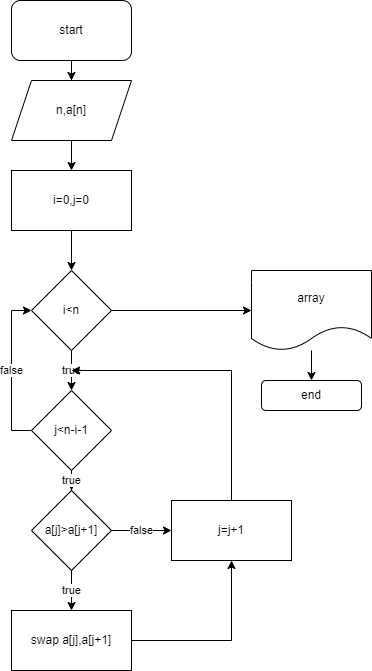

The diagram above was exported from draw.io. Its source (the exported page's mxGraphModel, read from the mxfile embedded in the PNG):
<mxGraphModel dx="782" dy="436" grid="1" gridSize="10" guides="1" tooltips="1" connect="1" arrows="1" fold="1" page="1" pageScale="1" pageWidth="850" pageHeight="1100" math="0" shadow="0">
  <root>
    <mxCell id="LHAPTGxP6dRqzFAHLcUs-0" />
    <mxCell id="LHAPTGxP6dRqzFAHLcUs-1" parent="LHAPTGxP6dRqzFAHLcUs-0" />
    <mxCell id="LHAPTGxP6dRqzFAHLcUs-4" value="" style="edgeStyle=orthogonalEdgeStyle;rounded=0;orthogonalLoop=1;jettySize=auto;html=1;" parent="LHAPTGxP6dRqzFAHLcUs-1" source="LHAPTGxP6dRqzFAHLcUs-2" target="LHAPTGxP6dRqzFAHLcUs-3" edge="1">
      <mxGeometry relative="1" as="geometry" />
    </mxCell>
    <mxCell id="LHAPTGxP6dRqzFAHLcUs-2" value="start" style="rounded=1;whiteSpace=wrap;html=1;" parent="LHAPTGxP6dRqzFAHLcUs-1" vertex="1">
      <mxGeometry x="350" width="120" height="60" as="geometry" />
    </mxCell>
    <mxCell id="ERiL65TmrXdsVbJNdjNn-5" value="" style="edgeStyle=orthogonalEdgeStyle;rounded=0;orthogonalLoop=1;jettySize=auto;html=1;" parent="LHAPTGxP6dRqzFAHLcUs-1" source="LHAPTGxP6dRqzFAHLcUs-3" edge="1">
      <mxGeometry relative="1" as="geometry">
        <mxPoint x="410" y="170" as="targetPoint" />
      </mxGeometry>
    </mxCell>
    <mxCell id="LHAPTGxP6dRqzFAHLcUs-3" value="n,a[n]" style="shape=parallelogram;perimeter=parallelogramPerimeter;whiteSpace=wrap;html=1;fixedSize=1;" parent="LHAPTGxP6dRqzFAHLcUs-1" vertex="1">
      <mxGeometry x="350" y="80" width="120" height="60" as="geometry" />
    </mxCell>
    <mxCell id="IXhGDLmEMelx-1soz0ld-6" value="" style="edgeStyle=orthogonalEdgeStyle;rounded=0;orthogonalLoop=1;jettySize=auto;html=1;" edge="1" parent="LHAPTGxP6dRqzFAHLcUs-1" source="IXhGDLmEMelx-1soz0ld-0" target="IXhGDLmEMelx-1soz0ld-3">
      <mxGeometry relative="1" as="geometry" />
    </mxCell>
    <mxCell id="IXhGDLmEMelx-1soz0ld-0" value="i=0,j=0" style="rounded=0;whiteSpace=wrap;html=1;" vertex="1" parent="LHAPTGxP6dRqzFAHLcUs-1">
      <mxGeometry x="350" y="170" width="120" height="60" as="geometry" />
    </mxCell>
    <mxCell id="IXhGDLmEMelx-1soz0ld-5" value="true" style="edgeStyle=orthogonalEdgeStyle;rounded=0;orthogonalLoop=1;jettySize=auto;html=1;" edge="1" parent="LHAPTGxP6dRqzFAHLcUs-1" source="IXhGDLmEMelx-1soz0ld-3" target="IXhGDLmEMelx-1soz0ld-4">
      <mxGeometry relative="1" as="geometry" />
    </mxCell>
    <mxCell id="IXhGDLmEMelx-1soz0ld-19" style="edgeStyle=orthogonalEdgeStyle;rounded=0;orthogonalLoop=1;jettySize=auto;html=1;exitX=1;exitY=0.5;exitDx=0;exitDy=0;entryX=0;entryY=0.5;entryDx=0;entryDy=0;" edge="1" parent="LHAPTGxP6dRqzFAHLcUs-1" source="IXhGDLmEMelx-1soz0ld-3" target="IXhGDLmEMelx-1soz0ld-18">
      <mxGeometry relative="1" as="geometry" />
    </mxCell>
    <mxCell id="IXhGDLmEMelx-1soz0ld-3" value="i&amp;lt;n" style="rhombus;whiteSpace=wrap;html=1;" vertex="1" parent="LHAPTGxP6dRqzFAHLcUs-1">
      <mxGeometry x="370" y="270" width="80" height="80" as="geometry" />
    </mxCell>
    <mxCell id="IXhGDLmEMelx-1soz0ld-8" value="true" style="edgeStyle=orthogonalEdgeStyle;rounded=0;orthogonalLoop=1;jettySize=auto;html=1;" edge="1" parent="LHAPTGxP6dRqzFAHLcUs-1" source="IXhGDLmEMelx-1soz0ld-4" target="IXhGDLmEMelx-1soz0ld-7">
      <mxGeometry relative="1" as="geometry" />
    </mxCell>
    <mxCell id="IXhGDLmEMelx-1soz0ld-17" value="false" style="edgeStyle=orthogonalEdgeStyle;rounded=0;orthogonalLoop=1;jettySize=auto;html=1;exitX=0;exitY=0.5;exitDx=0;exitDy=0;entryX=0;entryY=0.5;entryDx=0;entryDy=0;" edge="1" parent="LHAPTGxP6dRqzFAHLcUs-1" source="IXhGDLmEMelx-1soz0ld-4" target="IXhGDLmEMelx-1soz0ld-3">
      <mxGeometry relative="1" as="geometry" />
    </mxCell>
    <mxCell id="IXhGDLmEMelx-1soz0ld-4" value="j&amp;lt;n-i-1" style="rhombus;whiteSpace=wrap;html=1;" vertex="1" parent="LHAPTGxP6dRqzFAHLcUs-1">
      <mxGeometry x="370" y="390" width="80" height="80" as="geometry" />
    </mxCell>
    <mxCell id="IXhGDLmEMelx-1soz0ld-10" value="true" style="edgeStyle=orthogonalEdgeStyle;rounded=0;orthogonalLoop=1;jettySize=auto;html=1;" edge="1" parent="LHAPTGxP6dRqzFAHLcUs-1" source="IXhGDLmEMelx-1soz0ld-7" target="IXhGDLmEMelx-1soz0ld-9">
      <mxGeometry relative="1" as="geometry" />
    </mxCell>
    <mxCell id="IXhGDLmEMelx-1soz0ld-12" value="false" style="edgeStyle=orthogonalEdgeStyle;rounded=0;orthogonalLoop=1;jettySize=auto;html=1;" edge="1" parent="LHAPTGxP6dRqzFAHLcUs-1" source="IXhGDLmEMelx-1soz0ld-7" target="IXhGDLmEMelx-1soz0ld-11">
      <mxGeometry relative="1" as="geometry" />
    </mxCell>
    <mxCell id="IXhGDLmEMelx-1soz0ld-7" value="a[j]&amp;gt;a[j+1]" style="rhombus;whiteSpace=wrap;html=1;" vertex="1" parent="LHAPTGxP6dRqzFAHLcUs-1">
      <mxGeometry x="370" y="490" width="80" height="80" as="geometry" />
    </mxCell>
    <mxCell id="IXhGDLmEMelx-1soz0ld-16" style="edgeStyle=orthogonalEdgeStyle;rounded=0;orthogonalLoop=1;jettySize=auto;html=1;exitX=1;exitY=0.5;exitDx=0;exitDy=0;" edge="1" parent="LHAPTGxP6dRqzFAHLcUs-1" source="IXhGDLmEMelx-1soz0ld-9" target="IXhGDLmEMelx-1soz0ld-11">
      <mxGeometry relative="1" as="geometry" />
    </mxCell>
    <mxCell id="IXhGDLmEMelx-1soz0ld-9" value="swap a[j],a[j+1]" style="rounded=0;whiteSpace=wrap;html=1;" vertex="1" parent="LHAPTGxP6dRqzFAHLcUs-1">
      <mxGeometry x="350" y="610" width="120" height="60" as="geometry" />
    </mxCell>
    <mxCell id="IXhGDLmEMelx-1soz0ld-15" style="edgeStyle=orthogonalEdgeStyle;rounded=0;orthogonalLoop=1;jettySize=auto;html=1;exitX=0.5;exitY=0;exitDx=0;exitDy=0;" edge="1" parent="LHAPTGxP6dRqzFAHLcUs-1" source="IXhGDLmEMelx-1soz0ld-11">
      <mxGeometry relative="1" as="geometry">
        <mxPoint x="410" y="370" as="targetPoint" />
        <Array as="points">
          <mxPoint x="570" y="370" />
        </Array>
      </mxGeometry>
    </mxCell>
    <mxCell id="IXhGDLmEMelx-1soz0ld-11" value="j=j+1" style="rounded=0;whiteSpace=wrap;html=1;" vertex="1" parent="LHAPTGxP6dRqzFAHLcUs-1">
      <mxGeometry x="510" y="500" width="120" height="60" as="geometry" />
    </mxCell>
    <mxCell id="IXhGDLmEMelx-1soz0ld-21" value="" style="edgeStyle=orthogonalEdgeStyle;rounded=0;orthogonalLoop=1;jettySize=auto;html=1;" edge="1" parent="LHAPTGxP6dRqzFAHLcUs-1" source="IXhGDLmEMelx-1soz0ld-18" target="IXhGDLmEMelx-1soz0ld-20">
      <mxGeometry relative="1" as="geometry" />
    </mxCell>
    <mxCell id="IXhGDLmEMelx-1soz0ld-18" value="array" style="shape=document;whiteSpace=wrap;html=1;boundedLbl=1;" vertex="1" parent="LHAPTGxP6dRqzFAHLcUs-1">
      <mxGeometry x="590" y="270" width="120" height="80" as="geometry" />
    </mxCell>
    <mxCell id="IXhGDLmEMelx-1soz0ld-20" value="end" style="rounded=1;whiteSpace=wrap;html=1;" vertex="1" parent="LHAPTGxP6dRqzFAHLcUs-1">
      <mxGeometry x="600" y="380" width="100" height="30" as="geometry" />
    </mxCell>
  </root>
</mxGraphModel>